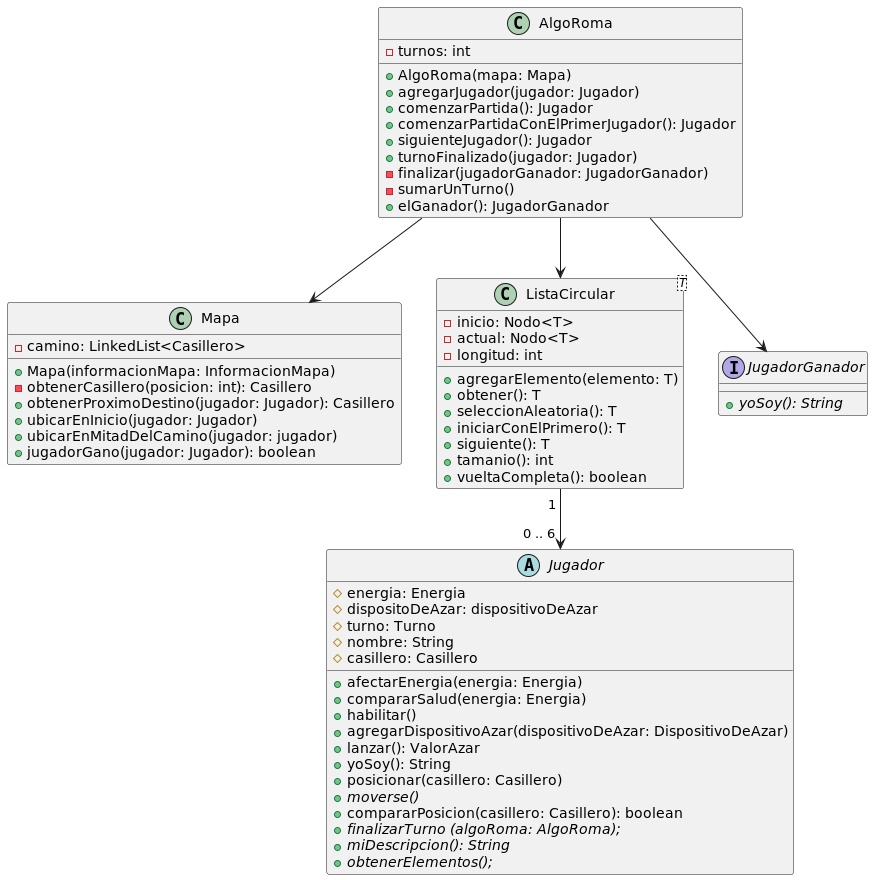

The diagram above was rendered by PlantUML. Its source (embedded in the PNG):
@startuml AlgoRoma

class AlgoRoma{
    -turnos: int
    +AlgoRoma(mapa: Mapa)
    +agregarJugador(jugador: Jugador)
    +comenzarPartida(): Jugador
    +comenzarPartidaConElPrimerJugador(): Jugador
    +siguienteJugador(): Jugador
    +turnoFinalizado(jugador: Jugador)
    -finalizar(jugadorGanador: JugadorGanador)
    -sumarUnTurno()
    +elGanador(): JugadorGanador
}


class ListaCircular<T>{
    -inicio: Nodo<T>
    -actual: Nodo<T>
    -longitud: int
    +agregarElemento(elemento: T)
    +obtener(): T
    +seleccionAleatoria(): T
    +iniciarConElPrimero(): T
    +siguiente(): T
    +tamanio(): int
    +vueltaCompleta(): boolean
}


abstract class Jugador{
    #energia: Energia
    #dispositoDeAzar: dispositivoDeAzar
    #turno: Turno
    #nombre: String
    #casillero: Casillero
    +afectarEnergia(energia: Energia)
    +compararSalud(energia: Energia)
    +habilitar()
    +agregarDispositivoAzar(dispositivoDeAzar: DispositivoDeAzar)
    +lanzar(): ValorAzar
    +yoSoy(): String
    +posicionar(casillero: Casillero)
    +{abstract}moverse()
    +compararPosicion(casillero: Casillero): boolean
    +{abstract}finalizarTurno (algoRoma: AlgoRoma);
    +{abstract}miDescripcion(): String
    +{abstract}obtenerElementos();
}


class Mapa{
    -camino: LinkedList<Casillero>
    +Mapa(informacionMapa: InformacionMapa)
    -obtenerCasillero(posicion: int): Casillero
    +obtenerProximoDestino(jugador: Jugador): Casillero
    +ubicarEnInicio(jugador: Jugador)
    +ubicarEnMitadDelCamino(jugador: jugador)
    +jugadorGano(jugador: Jugador): boolean
}


interface JugadorGanador{
    +{abstract}yoSoy(): String
}

Mapa -[hidden]> ListaCircular
ListaCircular -[hidden]> JugadorGanador


AlgoRoma --> ListaCircular

ListaCircular "1 " --> "0 .. 6 " Jugador

AlgoRoma --> Mapa
AlgoRoma --> JugadorGanador



@enduml